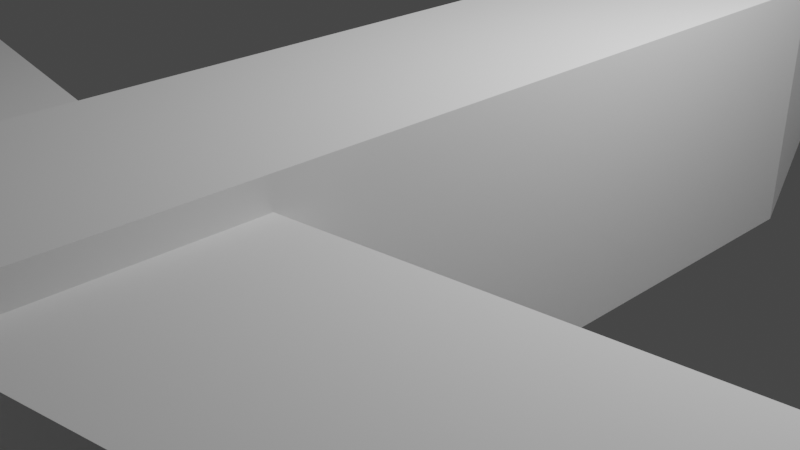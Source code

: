 # Source: planev2.blend  (saved by Blender 2.82.7; exported with 4.5.12 LTS)
import bpy
from mathutils import Matrix  # noqa: F401  (used for matrix-valued properties, if any)

bpy.ops.wm.read_factory_settings(use_empty=True)
scene = bpy.context.scene
scene.name = 'Scene'

# ---- collections
col_collection = bpy.data.collections.new('Collection'); scene.collection.children.link(col_collection)

# ---- world
world_world = bpy.data.worlds.new('World'); scene.world = world_world
world_world.use_nodes = True; world_world.node_tree.nodes.clear()
_N = world_world.node_tree.nodes; _L = world_world.node_tree.links
n0 = _N.new('ShaderNodeOutputWorld'); n0.name = 'World Output'; n0.location = (300, 300)
n1 = _N.new('ShaderNodeBackground'); n1.name = 'Background'; n1.location = (10, 300)
n1.inputs[0].default_value = (0.05088, 0.05088, 0.05088, 1.0)
_L.new(n1.outputs[0], n0.inputs[0])
n0.is_active_output = True
world_world.color = (0.05088, 0.05088, 0.05088)
world_world.use_sun_shadow = False
world_world.sun_shadow_jitter_overblur = 0.0

# ---- cameras
cam_camera = bpy.data.cameras.new('Camera')
cam_camera.clip_end = 100.0
cam_camera.ortho_scale = 7.314

# ---- lights
light_light = bpy.data.lights.new('Light', 'POINT')
light_light.transmission_factor = 0.0
light_light.energy = 1000.0
light_light.shadow_soft_size = 0.1
light_light.shadow_maximum_resolution = 0.006
light_light.use_absolute_resolution = True

# ---- meshes
me_sphere = bpy.data.meshes.new('Sphere')
me_sphere.from_pydata([(0.4892, -0.5247, -1.99), (0.4892, -0.5247, -3.303), (-0.5462, -0.5247, -1.99), (-0.5462, -0.5235, -3.303), (-0.5574, 0.8025, -2.822), (-0.5574, 0.8025, -2.301), (-0.9915, 0.9538, -2.822), (-0.9915, 0.9538, -2.301), (0.5613, 0.8025, -2.822), (0.5613, 0.8025, -2.301), (0.9954, 0.9538, -2.822), (0.9954, 0.9538, -2.301), (-0.1615, 0.7216, -2.417), (-0.1615, 0.7216, -2.1), (-0.1615, 0.9269, -2.417), (-0.1615, 0.9269, -1.381), (0.0948, 0.7216, -2.417), (0.0948, 0.7216, -2.1), (0.0948, 0.9269, -2.417), (0.0948, 0.9269, -1.381), (0.1218, 0.9296, -2.129), (0.4892, 0.6667, -1.99), (0.1218, 0.9296, -2.47), (0.4892, 0.6667, -3.303), (-0.1788, 0.9296, -2.129), (-0.5462, 0.6667, -1.99), (-0.5462, 0.6667, -3.303), (-0.1788, 0.9296, -2.47), (0.4892, -0.5247, -1.99), (-0.5462, -0.5247, -1.99), (-0.5462, -0.5235, -3.303), (0.4892, -0.5247, -3.303), (0.2461, -1.004, -2.233), (0.4891, -0.7612, -1.99), (0.4891, -0.7612, -3.303), (0.2461, -1.004, -3.06), (-0.5463, -0.7612, -1.99), (-0.3036, -1.004, -2.233), (-0.3036, -1.003, -3.06), (-0.5463, -0.76, -3.303)], [], [(26, 23, 31, 30), (30, 29, 25, 26), (27, 24, 20, 22), (21, 25, 29, 28), (4, 5, 7, 6), (6, 7, 11, 10), (10, 11, 9, 8), (8, 9, 5, 4), (6, 10, 8, 4), (11, 7, 5, 9), (12, 13, 15, 14), (14, 15, 19, 18), (18, 19, 17, 16), (16, 17, 13, 12), (14, 18, 16, 12), (19, 15, 13, 17), (21, 23, 22, 20), (25, 21, 20, 24), (23, 26, 27, 22), (24, 27, 26, 25), (23, 21, 28, 31), (2, 0, 28, 29), (1, 3, 30, 31), (0, 1, 31, 28), (3, 2, 29, 30), (1, 0, 33, 34), (2, 3, 39, 36), (3, 1, 34, 39), (35, 32, 37, 38), (33, 36, 37, 32), (39, 34, 35, 38), (32, 35, 34, 33), (38, 37, 36, 39), (0, 2, 36, 33)])
_uv = me_sphere.uv_layers.new(name='UVMap')
_uv.uv.foreach_set('vector', [0.375, 0.6126, 0.625, 0.6126, 0.625, 0.75, 0.375, 0.75, 0.375, 0.0, 0.625, 0.0, 0.625, 0.1374, 0.375, 0.1374, 0.695, 0.5887, 0.805, 0.5887, 0.805, 0.6613, 0.695, 0.6613, 0.375, 0.3626, 0.625, 0.3626, 0.625, 0.5, 0.375, 0.5, 0.375, 0.0, 0.625, 0.0, 0.625, 0.25, 0.375, 0.25, 0.375, 0.25, 0.625, 0.25, 0.625, 0.5, 0.375, 0.5, 0.375, 0.5, 0.625, 0.5, 0.625, 0.75, 0.375, 0.75, 0.375, 0.75, 0.625, 0.75, 0.625, 1.0, 0.375, 1.0, 0.125, 0.5, 0.375, 0.5, 0.375, 0.75, 0.125, 0.75, 0.625, 0.5, 0.875, 0.5, 0.875, 0.75, 0.625, 0.75, 0.375, 0.0, 0.625, 0.0, 0.625, 0.25, 0.375, 0.25, 0.375, 0.25, 0.625, 0.25, 0.625, 0.5, 0.375, 0.5, 0.375, 0.5, 0.625, 0.5, 0.625, 0.75, 0.375, 0.75, 0.375, 0.75, 0.625, 0.75, 0.625, 1.0, 0.375, 1.0, 0.125, 0.5, 0.375, 0.5, 0.375, 0.75, 0.125, 0.75, 0.625, 0.5, 0.875, 0.5, 0.875, 0.75, 0.625, 0.75, 0.375, 0.6126, 0.125, 0.6126, 0.195, 0.5, 0.305, 0.5, 0.625, 0.3626, 0.375, 0.3626, 0.4637, 0.25, 0.5363, 0.25, 0.625, 0.6126, 0.375, 0.6126, 0.4637, 0.5, 0.5363, 0.5, 0.805, 0.5887, 0.695, 0.5887, 0.625, 0.5, 0.875, 0.5, 0.125, 0.6126, 0.375, 0.6126, 0.375, 0.75, 0.125, 0.75, 0.625, 1.0, 0.625, 0.75, 0.625, 0.75, 0.625, 1.0, 0.375, 0.75, 0.375, 1.0, 0.375, 1.0, 0.375, 0.75, 0.625, 0.75, 0.375, 0.75, 0.375, 0.75, 0.625, 0.75, 0.375, 1.0, 0.625, 1.0, 0.625, 1.0, 0.375, 1.0, 0.375, 0.75, 0.625, 0.75, 0.625, 0.75, 0.375, 0.75, 0.625, 1.0, 0.375, 1.0, 0.375, 1.0, 0.625, 1.0, 0.375, 1.0, 0.375, 0.75, 0.375, 0.75, 0.375, 1.0, 0.4212, 0.8086, 0.5788, 0.8086, 0.5788, 0.9414, 0.4212, 0.9414, 0.625, 0.75, 0.625, 1.0, 0.5788, 0.9414, 0.5788, 0.8086, 0.375, 1.0, 0.375, 0.75, 0.4212, 0.8086, 0.4212, 0.9414, 0.5788, 0.8086, 0.4212, 0.8086, 0.375, 0.75, 0.625, 0.75, 0.4212, 0.9414, 0.5788, 0.9414, 0.625, 1.0, 0.375, 1.0, 0.625, 0.75, 0.625, 1.0, 0.625, 1.0, 0.625, 0.75])
me_sphere.use_remesh_fix_poles = True
me_sphere.use_remesh_preserve_attributes = False
me_sphere.use_mirror_vertex_groups = False
me_sphere.auto_texspace = False
me_sphere.update()
me_cube_002 = bpy.data.meshes.new('Cube.002')
me_cube_002.from_pydata([(0.01058, -2.207, -21.76), (0.01058, -2.207, -19.76), (0.01058, 0.1033, -21.76), (0.01058, 0.1033, -19.76), (6.152, -1.0, -21.76), (6.152, -1.0, -19.76), (6.152, 1.0, -21.76), (6.152, 1.0, -19.76), (1.311, 0.5766, -20.18), (1.876, 0.3925, -20.37), (-6.137, -1.0, -21.76), (-6.137, -1.0, -19.76), (-6.137, 1.0, -21.76), (-6.137, 1.0, -19.76)], [(3, 8), (3, 9)], [(3, 2, 12, 13), (2, 3, 7, 6), (6, 7, 5, 4), (4, 5, 1, 0), (2, 6, 4, 0), (7, 3, 1, 5), (10, 11, 13, 12), (0, 1, 11, 10), (1, 3, 13, 11), (2, 0, 10, 12)])
_uv = me_cube_002.uv_layers.new(name='UVMap')
_uv.uv.foreach_set('vector', [0.625, 0.25, 0.375, 0.25, 0.375, 0.25, 0.625, 0.25, 0.375, 0.25, 0.625, 0.25, 0.625, 0.5, 0.375, 0.5, 0.375, 0.5, 0.625, 0.5, 0.625, 0.75, 0.375, 0.75, 0.375, 0.75, 0.625, 0.75, 0.625, 1.0, 0.375, 1.0, 0.125, 0.5, 0.375, 0.5, 0.375, 0.75, 0.125, 0.75, 0.625, 0.5, 0.875, 0.5, 0.875, 0.75, 0.625, 0.75, 0.375, 0.0, 0.625, 0.0, 0.625, 0.25, 0.375, 0.25, 0.375, 1.0, 0.625, 1.0, 0.625, 1.0, 0.375, 1.0, 0.875, 0.75, 0.875, 0.5, 0.875, 0.5, 0.875, 0.75, 0.125, 0.5, 0.125, 0.75, 0.125, 0.75, 0.125, 0.5])
me_cube_002.use_remesh_fix_poles = True
me_cube_002.use_remesh_preserve_attributes = False
me_cube_002.use_mirror_vertex_groups = False
me_cube_002.update()
me_cube_003 = bpy.data.meshes.new('Cube.003')
me_cube_003.from_pydata([(0.01058, -2.207, -6.793), (0.01058, -2.207, -4.793), (0.01058, 0.1033, -6.793), (0.01058, 0.1033, -4.793), (6.152, -1.0, -6.793), (6.152, -1.0, -4.793), (6.152, 1.0, -6.793), (6.152, 1.0, -4.793), (1.311, 0.5766, -5.216), (1.876, 0.3925, -5.4), (-6.137, -1.0, -6.793), (-6.137, -1.0, -4.793), (-6.137, 1.0, -6.793), (-6.137, 1.0, -4.793)], [(3, 8), (3, 9)], [(3, 2, 12, 13), (2, 3, 7, 6), (6, 7, 5, 4), (4, 5, 1, 0), (2, 6, 4, 0), (7, 3, 1, 5), (10, 11, 13, 12), (0, 1, 11, 10), (1, 3, 13, 11), (2, 0, 10, 12)])
_uv = me_cube_003.uv_layers.new(name='UVMap')
_uv.uv.foreach_set('vector', [0.625, 0.25, 0.375, 0.25, 0.375, 0.25, 0.625, 0.25, 0.375, 0.25, 0.625, 0.25, 0.625, 0.5, 0.375, 0.5, 0.375, 0.5, 0.625, 0.5, 0.625, 0.75, 0.375, 0.75, 0.375, 0.75, 0.625, 0.75, 0.625, 1.0, 0.375, 1.0, 0.125, 0.5, 0.375, 0.5, 0.375, 0.75, 0.125, 0.75, 0.625, 0.5, 0.875, 0.5, 0.875, 0.75, 0.625, 0.75, 0.375, 0.0, 0.625, 0.0, 0.625, 0.25, 0.375, 0.25, 0.375, 1.0, 0.625, 1.0, 0.625, 1.0, 0.375, 1.0, 0.875, 0.75, 0.875, 0.5, 0.875, 0.5, 0.875, 0.75, 0.125, 0.5, 0.125, 0.75, 0.125, 0.75, 0.125, 0.5])
me_cube_003.use_remesh_fix_poles = True
me_cube_003.use_remesh_preserve_attributes = False
me_cube_003.use_mirror_vertex_groups = False
me_cube_003.update()
me_cube_004 = bpy.data.meshes.new('Cube.004')
me_cube_004.from_pydata([(0.3547, -0.8287, -25.9), (0.2338, -0.6673, -24.35), (0.3575, 1.17, -25.92), (0.2367, 1.331, -24.38), (1.901, -1.213, -12.6), (1.78, -1.052, -11.06), (1.904, 0.7851, -12.62), (1.783, 0.9465, -11.08)], [], [(0, 1, 3, 2), (2, 3, 7, 6), (6, 7, 5, 4), (4, 5, 1, 0), (2, 6, 4, 0), (7, 3, 1, 5)])
_uv = me_cube_004.uv_layers.new(name='UVMap')
_uv.uv.foreach_set('vector', [0.375, 0.0, 0.625, 0.0, 0.625, 0.25, 0.375, 0.25, 0.375, 0.25, 0.625, 0.25, 0.625, 0.5, 0.375, 0.5, 0.375, 0.5, 0.625, 0.5, 0.625, 0.75, 0.375, 0.75, 0.375, 0.75, 0.625, 0.75, 0.625, 1.0, 0.375, 1.0, 0.125, 0.5, 0.375, 0.5, 0.375, 0.75, 0.125, 0.75, 0.625, 0.5, 0.875, 0.5, 0.875, 0.75, 0.625, 0.75])
me_cube_004.use_remesh_fix_poles = True
me_cube_004.use_remesh_preserve_attributes = False
me_cube_004.use_mirror_vertex_groups = False
me_cube_004.update()

# ---- objects
ob_light = bpy.data.objects.new('Light', light_light)
ob_camera = bpy.data.objects.new('Camera', cam_camera)
ob_sphere = bpy.data.objects.new('Sphere', me_sphere)
ob_cube = bpy.data.objects.new('Cube', me_cube_002)
ob_cube_001 = bpy.data.objects.new('Cube.001', me_cube_003)
ob_cube_002 = bpy.data.objects.new('Cube.002', me_cube_004)

# ---- transforms, parenting, visibility, modifiers, constraints
ob_light.location = (4.076, 1.005, 5.904)
ob_light.rotation_euler = (0.6503, 0.05522, 1.866)
ob_light.lock_rotations_4d = False
ob_light.empty_display_type = 'ARROWS'
ob_light.color = (0.0, 0.0, 0.0, 0.0)
ob_light.lineart.crease_threshold = 0.0
ob_camera.location = (7.359, -6.926, 4.958)
ob_camera.rotation_euler = (1.109, 0.0, 0.8149)
ob_camera.lock_rotations_4d = False
ob_camera.empty_display_type = 'ARROWS'
ob_camera.color = (0.0, 0.0, 0.0, 0.0)
ob_camera.display_type = 'WIRE'
ob_camera.lineart.crease_threshold = 0.0
ob_sphere.location = (1.29, -3.07, 6.027)
ob_sphere.scale = (1.932, 9.742, 1.932)
ob_sphere.show_texture_space = True
ob_sphere.lineart.crease_threshold = 0.0
ob_cube.location = (1.284, -3.43, 5.967)
ob_cube.scale = (1.0, 1.0, 0.205)
ob_cube.lineart.crease_threshold = 0.0
ob_cube_001.location = (1.284, -3.43, 1.077)
ob_cube_001.scale = (1.0, 1.0, 0.205)
ob_cube_001.lineart.crease_threshold = 0.0
ob_cube_002.location = (1.298, -12.1, 6.726)
ob_cube_002.rotation_euler = (0.0008423, 0.5791, 0.05868)
ob_cube_002.scale = (2.746, 0.1242, 0.262)
ob_cube_002.lineart.crease_threshold = 0.0

# ---- collection membership
col_collection.objects.link(ob_light)
col_collection.objects.link(ob_camera)
col_collection.objects.link(ob_sphere)
col_collection.objects.link(ob_cube)
col_collection.objects.link(ob_cube_001)
col_collection.objects.link(ob_cube_002)

# ---- scene / render settings (as saved in the file)
scene.camera = ob_camera
scene.frame_start = 1; scene.frame_end = 250; scene.frame_set(0)
scene.render.engine = 'BLENDER_EEVEE_NEXT'
scene.cycles.use_denoising = False
scene.cycles.samples = 128
scene.cycles.sampling_pattern = 'TABULATED_SOBOL'
scene.cycles.use_adaptive_sampling = False
scene.cycles.use_light_tree = False
scene.view_settings.view_transform = 'Filmic'
bpy.context.view_layer.update()
